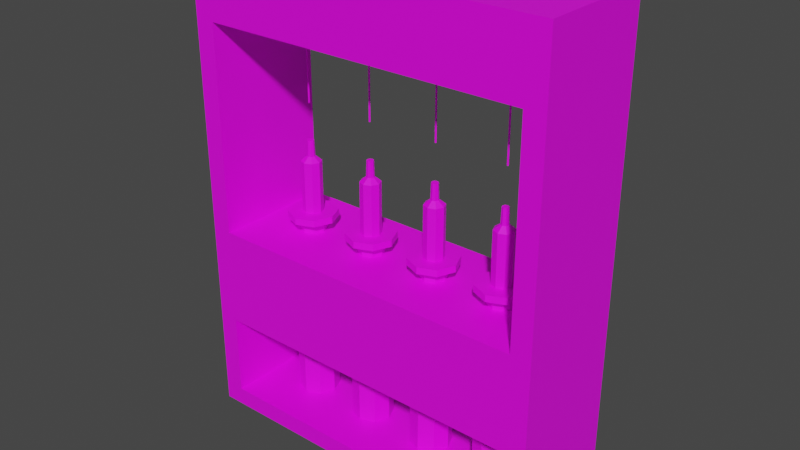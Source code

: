 # Source: basic-bottler.blend  (saved by Blender 2.82.7; exported with 4.5.12 LTS)
import bpy
from mathutils import Matrix  # noqa: F401  (used for matrix-valued properties, if any)

bpy.ops.wm.read_factory_settings(use_empty=True)
scene = bpy.context.scene
scene.name = 'Scene'

# ---- collections
col_collection = bpy.data.collections.new('Collection'); scene.collection.children.link(col_collection)

# ---- images (referenced by path relative to the original .blend; pixels are not part of the script)
import os
ASSET_DIR = os.environ.get("B2B_ASSET_DIR", "")  # directory of the original .blend (textures are referenced by path, not embedded)
HERE = os.path.dirname(os.path.abspath(__file__))  # packed textures are extracted next to this script under _unpacked/

def load_image(name, relpath, width, height, colorspace="sRGB"):
    """Load a texture the original file referenced (path relative to the .blend, or extracted next to this script)."""
    p = next((c for c in (os.path.join(HERE, relpath), os.path.join(ASSET_DIR, relpath)) if relpath and os.path.exists(c)), "")
    if p:
        img = bpy.data.images.load(p, check_existing=True)
        img.name = name
    else:  # same state as the original file: an image datablock whose file is absent (Cycles renders it pink)
        img = bpy.data.images.new(name, width, height)
        img.source = "FILE"
        img.filepath = "//" + (relpath or name)
    img.colorspace_settings.name = colorspace
    return img
img_color_texture_png = load_image('color-texture.png', 'color-texture.png', 1024, 1024, 'sRGB')

# ---- materials (node trees are filled in below, after node groups)
mat_material_001 = bpy.data.materials.new('Material.001')
mat_material_001.use_transparent_shadow = False

# ---- material node trees
mat_material_001.use_nodes = True; mat_material_001.node_tree.nodes.clear()
_N = mat_material_001.node_tree.nodes; _L = mat_material_001.node_tree.links
n0 = _N.new('ShaderNodeOutputMaterial'); n0.name = 'Material Output'; n0.location = (300, 300)
n1 = _N.new('ShaderNodeBsdfPrincipled'); n1.name = 'Principled BSDF'; n1.location = (10, 300)
n1.distribution = 'GGX'
n1.subsurface_method = 'BURLEY'
n1.inputs[3].default_value = 1.45
n1.inputs[27].default_value = (0.0, 0.0, 0.0, 1.0)
n1.inputs[28].default_value = 1.0
n2 = _N.new('ShaderNodeTexImage'); n2.name = 'Image Texture'; n2.location = (-280, 260)
n2.image = img_color_texture_png
_L.new(n1.outputs[0], n0.inputs[0])
_L.new(n2.outputs[0], n1.inputs[0])
n0.is_active_output = True

# ---- world
world_world = bpy.data.worlds.new('World'); scene.world = world_world
world_world.use_nodes = True; world_world.node_tree.nodes.clear()
_N = world_world.node_tree.nodes; _L = world_world.node_tree.links
n0 = _N.new('ShaderNodeOutputWorld'); n0.name = 'World Output'; n0.location = (300, 300)
n1 = _N.new('ShaderNodeBackground'); n1.name = 'Background'; n1.location = (10, 300)
n1.inputs[0].default_value = (0.05088, 0.05088, 0.05088, 1.0)
_L.new(n1.outputs[0], n0.inputs[0])
n0.is_active_output = True
world_world.color = (0.05088, 0.05088, 0.05088)
world_world.use_sun_shadow = False
world_world.sun_shadow_jitter_overblur = 0.0

# ---- meshes
me_cube_001 = bpy.data.meshes.new('Cube.001')
me_cube_001.from_pydata([(3.731, -1.222, 2.067), (3.731, -1.222, 4.067), (3.731, 1.222, 2.067), (3.731, 1.222, 4.067), (3.321, 1.222, 4.067), (3.321, -1.222, 2.067), (3.321, 1.222, 2.067), (3.321, -1.222, 4.067), (3.731, -1.222, 9.697), (3.731, 1.222, 9.697), (3.731, -1.222, 8.292), (3.731, 1.222, 8.292), (3.731, -1.222, 0.3776), (3.731, 1.222, 0.3776), (3.321, -1.222, 0.3776), (3.321, 1.222, 0.3776), (3.731, -1.222, -2.98e-08), (3.731, 1.222, -2.98e-08), (3.321, -1.222, -2.98e-08), (3.321, 1.222, -2.98e-08), (-3.731, -1.222, 2.067), (-3.731, -1.222, 4.067), (-3.731, 1.222, 2.067), (-3.731, 1.222, 4.067), (-3.321, 1.222, 4.067), (-3.321, -1.222, 2.067), (-3.321, 1.222, 2.067), (-3.321, -1.222, 4.067), (-3.731, -1.222, 9.697), (-3.731, 1.222, 9.697), (-3.321, 1.222, 9.697), (-3.321, -1.222, 9.697), (-3.321, -1.222, 8.292), (-3.321, 1.222, 8.292), (-3.731, -1.222, 8.292), (-3.731, 1.222, 8.292), (3.32, 1.222, 9.697), (3.32, -1.222, 9.697), (3.32, -1.222, 8.292), (3.32, 1.222, 8.292), (-3.731, -1.222, 0.3776), (-3.731, 1.222, 0.3776), (-3.321, -1.222, 0.3776), (-3.321, 1.222, 0.3776), (-3.731, -1.222, -2.98e-08), (-3.731, 1.222, -2.98e-08), (-3.321, -1.222, -2.98e-08), (-3.321, 1.222, -2.98e-08), (-2.2, 0.4987, 4.328), (-2.2, 0.4987, 4.466), (-1.847, 0.3526, 4.328), (-1.847, 0.3526, 4.466), (-1.701, -2.18e-08, 4.328), (-1.701, -2.18e-08, 4.466), (-1.847, -0.3526, 4.328), (-1.847, -0.3526, 4.466), (-2.2, -0.4987, 4.328), (-2.2, -0.4987, 4.466), (-2.553, -0.3526, 4.328), (-2.553, -0.3526, 4.466), (-2.699, 5.947e-09, 4.328), (-2.699, 5.947e-09, 4.466), (-2.553, 0.3526, 4.328), (-2.553, 0.3526, 4.466), (-2.2, 0.2692, 4.328), (-2.01, 0.1903, 4.328), (-1.931, -1.005e-08, 4.328), (-2.01, -0.1903, 4.328), (-2.2, -0.2692, 4.328), (-2.39, -0.1903, 4.328), (-2.469, 4.924e-09, 4.328), (-2.39, 0.1903, 4.328), (-2.2, 0.2692, 2.235), (-2.01, 0.1903, 2.235), (-1.931, -1.005e-08, 2.235), (-2.01, -0.1903, 2.235), (-2.2, -0.2692, 2.235), (-2.39, -0.1903, 2.235), (-2.469, 4.924e-09, 2.235), (-2.39, 0.1903, 2.235), (-2.2, 0.4192, 2.235), (-1.904, 0.2965, 2.235), (-1.781, -1.566e-08, 2.235), (-1.904, -0.2965, 2.235), (-2.2, -0.4192, 2.235), (-2.496, -0.2965, 2.235), (-2.619, 7.67e-09, 2.235), (-2.496, 0.2965, 2.235), (-2.2, 0.4192, 0.3804), (-1.904, 0.2965, 0.3804), (-1.781, -1.566e-08, 0.3804), (-1.904, -0.2965, 0.3804), (-2.2, -0.4192, 0.3804), (-2.496, -0.2965, 0.3804), (-2.619, 7.67e-09, 0.3804), (-2.496, 0.2965, 0.3804), (-2.055, 0.1448, 4.466), (-2.2, 0.2048, 4.466), (-1.995, -7.377e-09, 4.466), (-2.055, -0.1448, 4.466), (-2.2, -0.2048, 4.466), (-2.345, -0.1448, 4.466), (-2.405, 4.017e-09, 4.466), (-2.345, 0.1448, 4.466), (-2.151, 0.04933, 5.942), (-2.2, 0.06976, 5.942), (-2.13, 1.548e-10, 5.942), (-2.151, -0.04933, 5.942), (-2.2, -0.06976, 5.942), (-2.249, -0.04933, 5.942), (-2.27, 4.036e-09, 5.942), (-2.249, 0.04933, 5.942), (-1.995, -7.377e-09, 5.517), (-2.055, -0.1448, 5.517), (-2.2, 0.2048, 5.517), (-2.055, 0.1448, 5.517), (-2.345, 0.1448, 5.517), (-2.345, -0.1448, 5.517), (-2.405, 4.017e-09, 5.517), (-2.2, -0.2048, 5.517), (-2.119, -2.073e-09, 5.615), (-2.2, 0.08093, 5.615), (-2.257, 0.05723, 5.615), (-2.257, -0.05723, 5.615), (-2.143, -0.05723, 5.615), (-2.143, 0.05723, 5.615), (-2.281, 2.43e-09, 5.615), (-2.2, -0.08093, 5.615), (-2.188, 0.012, 8.003), (-2.2, 0.01696, 8.003), (-2.183, 1.624e-09, 8.003), (-2.188, -0.012, 8.003), (-2.2, -0.01696, 8.003), (-2.212, -0.012, 8.003), (-2.217, 2.567e-09, 8.003), (-2.212, 0.012, 8.003), (-2.188, 0.012, 6.689), (-2.2, 0.01696, 6.689), (-2.183, 1.624e-09, 6.689), (-2.188, -0.012, 6.689), (-2.2, -0.01696, 6.689), (-2.212, -0.012, 6.689), (-2.217, 2.567e-09, 6.689), (-2.212, 0.012, 6.689), (-2.1, 0.09988, 8.105), (-2.2, 0.1413, 8.105), (-2.059, -2.073e-09, 8.105), (-2.1, -0.09988, 8.105), (-2.2, -0.1413, 8.105), (-2.3, -0.09988, 8.105), (-2.341, 5.786e-09, 8.105), (-2.3, 0.09988, 8.105), (-2.1, 0.09988, 8.299), (-2.2, 0.1413, 8.299), (-2.059, -2.073e-09, 8.299), (-2.1, -0.09988, 8.299), (-2.2, -0.1413, 8.299), (-2.3, -0.09988, 8.299), (-2.341, 5.786e-09, 8.299), (-2.3, 0.09988, 8.299), (-0.704, 0.4987, 4.328), (-0.704, 0.4987, 4.466), (-0.3514, 0.3526, 4.328), (-0.3514, 0.3526, 4.466), (-0.2053, -2.18e-08, 4.328), (-0.2053, -2.18e-08, 4.466), (-0.3514, -0.3526, 4.328), (-0.3514, -0.3526, 4.466), (-0.704, -0.4987, 4.328), (-0.704, -0.4987, 4.466), (-1.057, -0.3526, 4.328), (-1.057, -0.3526, 4.466), (-1.203, 5.947e-09, 4.328), (-1.203, 5.947e-09, 4.466), (-1.057, 0.3526, 4.328), (-1.057, 0.3526, 4.466), (-0.704, 0.2692, 4.328), (-0.5137, 0.1903, 4.328), (-0.4348, -1.005e-08, 4.328), (-0.5137, -0.1903, 4.328), (-0.704, -0.2692, 4.328), (-0.8943, -0.1903, 4.328), (-0.9732, 4.924e-09, 4.328), (-0.8943, 0.1903, 4.328), (-0.704, 0.2692, 2.235), (-0.5137, 0.1903, 2.235), (-0.4348, -1.005e-08, 2.235), (-0.5137, -0.1903, 2.235), (-0.704, -0.2692, 2.235), (-0.8943, -0.1903, 2.235), (-0.9732, 4.924e-09, 2.235), (-0.8943, 0.1903, 2.235), (-0.704, 0.4192, 2.235), (-0.4076, 0.2965, 2.235), (-0.2848, -1.566e-08, 2.235), (-0.4076, -0.2965, 2.235), (-0.704, -0.4192, 2.235), (-1.0, -0.2965, 2.235), (-1.123, 7.67e-09, 2.235), (-1.0, 0.2965, 2.235), (-0.704, 0.4192, 0.3804), (-0.4076, 0.2965, 0.3804), (-0.2848, -1.566e-08, 0.3804), (-0.4076, -0.2965, 0.3804), (-0.704, -0.4192, 0.3804), (-1.0, -0.2965, 0.3804), (-1.123, 7.67e-09, 0.3804), (-1.0, 0.2965, 0.3804), (-0.5592, 0.1448, 4.466), (-0.704, 0.2048, 4.466), (-0.4992, -7.377e-09, 4.466), (-0.5592, -0.1448, 4.466), (-0.704, -0.2048, 4.466), (-0.8488, -0.1448, 4.466), (-0.9088, 4.017e-09, 4.466), (-0.8488, 0.1448, 4.466), (-0.6547, 0.04933, 5.942), (-0.704, 0.06976, 5.942), (-0.6342, 1.548e-10, 5.942), (-0.6547, -0.04933, 5.942), (-0.704, -0.06976, 5.942), (-0.7533, -0.04933, 5.942), (-0.7738, 4.036e-09, 5.942), (-0.7533, 0.04933, 5.942), (-0.4992, -7.377e-09, 5.517), (-0.5592, -0.1448, 5.517), (-0.704, 0.2048, 5.517), (-0.5592, 0.1448, 5.517), (-0.8488, 0.1448, 5.517), (-0.8488, -0.1448, 5.517), (-0.9088, 4.017e-09, 5.517), (-0.704, -0.2048, 5.517), (-0.6231, -2.073e-09, 5.615), (-0.704, 0.08093, 5.615), (-0.7612, 0.05723, 5.615), (-0.7612, -0.05723, 5.615), (-0.6468, -0.05723, 5.615), (-0.6468, 0.05723, 5.615), (-0.7849, 2.43e-09, 5.615), (-0.704, -0.08093, 5.615), (-0.692, 0.012, 8.003), (-0.704, 0.01696, 8.003), (-0.687, 1.624e-09, 8.003), (-0.692, -0.012, 8.003), (-0.704, -0.01696, 8.003), (-0.716, -0.012, 8.003), (-0.721, 2.567e-09, 8.003), (-0.716, 0.012, 8.003), (-0.692, 0.012, 6.689), (-0.704, 0.01696, 6.689), (-0.687, 1.624e-09, 6.689), (-0.692, -0.012, 6.689), (-0.704, -0.01696, 6.689), (-0.716, -0.012, 6.689), (-0.721, 2.567e-09, 6.689), (-0.716, 0.012, 6.689), (-0.6041, 0.09988, 8.105), (-0.704, 0.1413, 8.105), (-0.5628, -2.073e-09, 8.105), (-0.6041, -0.09988, 8.105), (-0.704, -0.1413, 8.105), (-0.8039, -0.09988, 8.105), (-0.8453, 5.786e-09, 8.105), (-0.8039, 0.09988, 8.105), (-0.6041, 0.09988, 8.299), (-0.704, 0.1413, 8.299), (-0.5628, -2.073e-09, 8.299), (-0.6041, -0.09988, 8.299), (-0.704, -0.1413, 8.299), (-0.8039, -0.09988, 8.299), (-0.8453, 5.786e-09, 8.299), (-0.8039, 0.09988, 8.299), (0.792, 0.4987, 4.328), (0.792, 0.4987, 4.466), (1.145, 0.3526, 4.328), (1.145, 0.3526, 4.466), (1.291, -2.18e-08, 4.328), (1.291, -2.18e-08, 4.466), (1.145, -0.3526, 4.328), (1.145, -0.3526, 4.466), (0.792, -0.4987, 4.328), (0.792, -0.4987, 4.466), (0.4394, -0.3526, 4.328), (0.4394, -0.3526, 4.466), (0.2933, 5.947e-09, 4.328), (0.2933, 5.947e-09, 4.466), (0.4394, 0.3526, 4.328), (0.4394, 0.3526, 4.466), (0.792, 0.2692, 4.328), (0.9823, 0.1903, 4.328), (1.061, -1.005e-08, 4.328), (0.9823, -0.1903, 4.328), (0.792, -0.2692, 4.328), (0.6017, -0.1903, 4.328), (0.5228, 4.924e-09, 4.328), (0.6017, 0.1903, 4.328), (0.792, 0.2692, 2.235), (0.9823, 0.1903, 2.235), (1.061, -1.005e-08, 2.235), (0.9823, -0.1903, 2.235), (0.792, -0.2692, 2.235), (0.6017, -0.1903, 2.235), (0.5228, 4.924e-09, 2.235), (0.6017, 0.1903, 2.235), (0.792, 0.4192, 2.235), (1.088, 0.2965, 2.235), (1.211, -1.566e-08, 2.235), (1.088, -0.2965, 2.235), (0.792, -0.4192, 2.235), (0.4955, -0.2965, 2.235), (0.3727, 7.67e-09, 2.235), (0.4955, 0.2965, 2.235), (0.792, 0.4192, 0.3804), (1.088, 0.2965, 0.3804), (1.211, -1.566e-08, 0.3804), (1.088, -0.2965, 0.3804), (0.792, -0.4192, 0.3804), (0.4955, -0.2965, 0.3804), (0.3727, 7.67e-09, 0.3804), (0.4955, 0.2965, 0.3804), (0.9368, 0.1448, 4.466), (0.792, 0.2048, 4.466), (0.9968, -7.377e-09, 4.466), (0.9368, -0.1448, 4.466), (0.792, -0.2048, 4.466), (0.6472, -0.1448, 4.466), (0.5872, 4.017e-09, 4.466), (0.6472, 0.1448, 4.466), (0.8413, 0.04933, 5.942), (0.792, 0.06976, 5.942), (0.8618, 1.548e-10, 5.942), (0.8413, -0.04933, 5.942), (0.792, -0.06976, 5.942), (0.7427, -0.04933, 5.942), (0.7222, 4.036e-09, 5.942), (0.7427, 0.04933, 5.942), (0.9968, -7.377e-09, 5.517), (0.9368, -0.1448, 5.517), (0.792, 0.2048, 5.517), (0.9368, 0.1448, 5.517), (0.6472, 0.1448, 5.517), (0.6472, -0.1448, 5.517), (0.5872, 4.017e-09, 5.517), (0.792, -0.2048, 5.517), (0.8729, -2.073e-09, 5.615), (0.792, 0.08093, 5.615), (0.7348, 0.05723, 5.615), (0.7348, -0.05723, 5.615), (0.8492, -0.05723, 5.615), (0.8492, 0.05723, 5.615), (0.7111, 2.43e-09, 5.615), (0.792, -0.08093, 5.615), (0.804, 0.012, 8.003), (0.792, 0.01696, 8.003), (0.809, 1.624e-09, 8.003), (0.804, -0.012, 8.003), (0.792, -0.01696, 8.003), (0.78, -0.012, 8.003), (0.775, 2.567e-09, 8.003), (0.78, 0.012, 8.003), (0.804, 0.012, 6.689), (0.792, 0.01696, 6.689), (0.809, 1.624e-09, 6.689), (0.804, -0.012, 6.689), (0.792, -0.01696, 6.689), (0.78, -0.012, 6.689), (0.775, 2.567e-09, 6.689), (0.78, 0.012, 6.689), (0.8919, 0.09988, 8.105), (0.792, 0.1413, 8.105), (0.9332, -2.073e-09, 8.105), (0.8919, -0.09988, 8.105), (0.792, -0.1413, 8.105), (0.6921, -0.09988, 8.105), (0.6507, 5.786e-09, 8.105), (0.6921, 0.09988, 8.105), (0.8919, 0.09988, 8.299), (0.792, 0.1413, 8.299), (0.9332, -2.073e-09, 8.299), (0.8919, -0.09988, 8.299), (0.792, -0.1413, 8.299), (0.6921, -0.09988, 8.299), (0.6507, 5.786e-09, 8.299), (0.6921, 0.09988, 8.299), (2.288, 0.4987, 4.328), (2.288, 0.4987, 4.466), (2.641, 0.3526, 4.328), (2.641, 0.3526, 4.466), (2.787, -2.18e-08, 4.328), (2.787, -2.18e-08, 4.466), (2.641, -0.3526, 4.328), (2.641, -0.3526, 4.466), (2.288, -0.4987, 4.328), (2.288, -0.4987, 4.466), (1.935, -0.3526, 4.328), (1.935, -0.3526, 4.466), (1.789, 5.947e-09, 4.328), (1.789, 5.947e-09, 4.466), (1.935, 0.3526, 4.328), (1.935, 0.3526, 4.466), (2.288, 0.2692, 4.328), (2.478, 0.1903, 4.328), (2.557, -1.005e-08, 4.328), (2.478, -0.1903, 4.328), (2.288, -0.2692, 4.328), (2.098, -0.1903, 4.328), (2.019, 4.924e-09, 4.328), (2.098, 0.1903, 4.328), (2.288, 0.2692, 2.235), (2.478, 0.1903, 2.235), (2.557, -1.005e-08, 2.235), (2.478, -0.1903, 2.235), (2.288, -0.2692, 2.235), (2.098, -0.1903, 2.235), (2.019, 4.924e-09, 2.235), (2.098, 0.1903, 2.235), (2.288, 0.4192, 2.235), (2.584, 0.2965, 2.235), (2.707, -1.566e-08, 2.235), (2.584, -0.2965, 2.235), (2.288, -0.4192, 2.235), (1.992, -0.2965, 2.235), (1.869, 7.67e-09, 2.235), (1.992, 0.2965, 2.235), (2.288, 0.4192, 0.3804), (2.584, 0.2965, 0.3804), (2.707, -1.566e-08, 0.3804), (2.584, -0.2965, 0.3804), (2.288, -0.4192, 0.3804), (1.992, -0.2965, 0.3804), (1.869, 7.67e-09, 0.3804), (1.992, 0.2965, 0.3804), (2.433, 0.1448, 4.466), (2.288, 0.2048, 4.466), (2.493, -7.377e-09, 4.466), (2.433, -0.1448, 4.466), (2.288, -0.2048, 4.466), (2.143, -0.1448, 4.466), (2.083, 4.017e-09, 4.466), (2.143, 0.1448, 4.466), (2.337, 0.04933, 5.942), (2.288, 0.06976, 5.942), (2.358, 1.548e-10, 5.942), (2.337, -0.04933, 5.942), (2.288, -0.06976, 5.942), (2.239, -0.04933, 5.942), (2.218, 4.036e-09, 5.942), (2.239, 0.04933, 5.942), (2.493, -7.377e-09, 5.517), (2.433, -0.1448, 5.517), (2.288, 0.2048, 5.517), (2.433, 0.1448, 5.517), (2.143, 0.1448, 5.517), (2.143, -0.1448, 5.517), (2.083, 4.017e-09, 5.517), (2.288, -0.2048, 5.517), (2.369, -2.073e-09, 5.615), (2.288, 0.08093, 5.615), (2.231, 0.05723, 5.615), (2.231, -0.05723, 5.615), (2.345, -0.05723, 5.615), (2.345, 0.05723, 5.615), (2.207, 2.43e-09, 5.615), (2.288, -0.08093, 5.615), (2.3, 0.012, 8.003), (2.288, 0.01696, 8.003), (2.305, 1.624e-09, 8.003), (2.3, -0.012, 8.003), (2.288, -0.01696, 8.003), (2.276, -0.012, 8.003), (2.271, 2.567e-09, 8.003), (2.276, 0.012, 8.003), (2.3, 0.012, 6.689), (2.288, 0.01696, 6.689), (2.305, 1.624e-09, 6.689), (2.3, -0.012, 6.689), (2.288, -0.01696, 6.689), (2.276, -0.012, 6.689), (2.271, 2.567e-09, 6.689), (2.276, 0.012, 6.689), (2.388, 0.09988, 8.105), (2.288, 0.1413, 8.105), (2.429, -2.073e-09, 8.105), (2.388, -0.09988, 8.105), (2.288, -0.1413, 8.105), (2.188, -0.09988, 8.105), (2.147, 5.786e-09, 8.105), (2.188, 0.09988, 8.105), (2.388, 0.09988, 8.299), (2.288, 0.1413, 8.299), (2.429, -2.073e-09, 8.299), (2.388, -0.09988, 8.299), (2.288, -0.1413, 8.299), (2.188, -0.09988, 8.299), (2.147, 5.786e-09, 8.299), (2.188, 0.09988, 8.299)], [], [(6, 4, 3, 2), (2, 3, 1, 0), (2, 0, 12, 13), (0, 1, 7, 5), (9, 36, 37, 8), (38, 10, 8, 37), (11, 39, 36, 9), (10, 11, 9, 8), (1, 3, 11, 10), (3, 4, 39, 11), (7, 1, 10, 38), (4, 7, 38, 39), (15, 13, 17, 19), (5, 6, 15, 14), (0, 5, 14, 12), (6, 2, 13, 15), (19, 17, 16, 18), (13, 12, 16, 17), (12, 14, 18, 16), (26, 22, 23, 24), (22, 20, 21, 23), (22, 41, 40, 20), (24, 27, 7, 4), (25, 5, 7, 27), (20, 25, 27, 21), (32, 38, 37, 31), (6, 5, 25, 26), (6, 26, 24, 4), (29, 28, 31, 30), (32, 31, 28, 34), (35, 29, 30, 33), (34, 28, 29, 35), (21, 34, 35, 23), (23, 35, 33, 24), (27, 32, 34, 21), (24, 33, 32, 27), (39, 36, 37, 38), (33, 39, 38, 32), (30, 36, 39, 33), (31, 37, 36, 30), (43, 47, 45, 41), (25, 42, 43, 26), (20, 40, 42, 25), (26, 43, 41, 22), (47, 46, 44, 45), (41, 45, 44, 40), (43, 15, 19, 47), (40, 44, 46, 42), (14, 18, 19, 15), (47, 19, 18, 46), (42, 14, 15, 43), (46, 18, 14, 42), (48, 49, 51, 50), (50, 51, 53, 52), (52, 53, 55, 54), (54, 55, 57, 56), (56, 57, 59, 58), (58, 59, 61, 60), (57, 55, 99, 100), (60, 61, 63, 62), (62, 63, 49, 48), (54, 56, 68, 67), (70, 71, 79, 78), (60, 62, 71, 70), (50, 52, 66, 65), (56, 58, 69, 68), (62, 48, 64, 71), (48, 50, 65, 64), (52, 54, 67, 66), (58, 60, 70, 69), (75, 76, 84, 83), (68, 69, 77, 76), (66, 67, 75, 74), (64, 65, 73, 72), (71, 64, 72, 79), (69, 70, 78, 77), (67, 68, 76, 75), (65, 66, 74, 73), (87, 80, 88, 95), (73, 74, 82, 81), (78, 79, 87, 86), (76, 77, 85, 84), (74, 75, 83, 82), (72, 73, 81, 80), (79, 72, 80, 87), (77, 78, 86, 85), (88, 89, 90, 91, 92, 93, 94, 95), (85, 86, 94, 93), (83, 84, 92, 91), (81, 82, 90, 89), (86, 87, 95, 94), (84, 85, 93, 92), (82, 83, 91, 90), (80, 81, 89, 88), (124, 120, 106, 107), (63, 61, 102, 103), (53, 51, 96, 98), (59, 57, 100, 101), (49, 63, 103, 97), (51, 49, 97, 96), (55, 53, 98, 99), (61, 59, 101, 102), (104, 105, 111, 110, 109, 108, 107, 106), (125, 121, 105, 104), (121, 122, 111, 105), (126, 123, 109, 110), (127, 124, 107, 108), (120, 125, 104, 106), (122, 126, 110, 111), (123, 127, 108, 109), (101, 100, 119, 117), (103, 102, 118, 116), (98, 96, 115, 112), (100, 99, 113, 119), (102, 101, 117, 118), (97, 103, 116, 114), (96, 97, 114, 115), (99, 98, 112, 113), (117, 119, 127, 123), (116, 118, 126, 122), (112, 115, 125, 120), (119, 113, 124, 127), (118, 117, 123, 126), (114, 116, 122, 121), (115, 114, 121, 125), (113, 112, 120, 124), (131, 132, 148, 147), (136, 137, 143, 142, 141, 140, 139, 138), (132, 131, 139, 140), (130, 128, 136, 138), (135, 134, 142, 143), (133, 132, 140, 141), (131, 130, 138, 139), (128, 129, 137, 136), (129, 135, 143, 137), (134, 133, 141, 142), (144, 146, 154, 152), (128, 130, 146, 144), (134, 135, 151, 150), (132, 133, 149, 148), (130, 131, 147, 146), (129, 128, 144, 145), (135, 129, 145, 151), (133, 134, 150, 149), (152, 154, 155, 156, 157, 158, 159, 153), (150, 151, 159, 158), (148, 149, 157, 156), (146, 147, 155, 154), (145, 144, 152, 153), (151, 145, 153, 159), (149, 150, 158, 157), (147, 148, 156, 155), (160, 161, 163, 162), (162, 163, 165, 164), (164, 165, 167, 166), (166, 167, 169, 168), (168, 169, 171, 170), (170, 171, 173, 172), (169, 167, 211, 212), (172, 173, 175, 174), (174, 175, 161, 160), (166, 168, 180, 179), (182, 183, 191, 190), (172, 174, 183, 182), (162, 164, 178, 177), (168, 170, 181, 180), (174, 160, 176, 183), (160, 162, 177, 176), (164, 166, 179, 178), (170, 172, 182, 181), (187, 188, 196, 195), (180, 181, 189, 188), (178, 179, 187, 186), (176, 177, 185, 184), (183, 176, 184, 191), (181, 182, 190, 189), (179, 180, 188, 187), (177, 178, 186, 185), (199, 192, 200, 207), (185, 186, 194, 193), (190, 191, 199, 198), (188, 189, 197, 196), (186, 187, 195, 194), (184, 185, 193, 192), (191, 184, 192, 199), (189, 190, 198, 197), (200, 201, 202, 203, 204, 205, 206, 207), (197, 198, 206, 205), (195, 196, 204, 203), (193, 194, 202, 201), (198, 199, 207, 206), (196, 197, 205, 204), (194, 195, 203, 202), (192, 193, 201, 200), (236, 232, 218, 219), (175, 173, 214, 215), (165, 163, 208, 210), (171, 169, 212, 213), (161, 175, 215, 209), (163, 161, 209, 208), (167, 165, 210, 211), (173, 171, 213, 214), (216, 217, 223, 222, 221, 220, 219, 218), (237, 233, 217, 216), (233, 234, 223, 217), (238, 235, 221, 222), (239, 236, 219, 220), (232, 237, 216, 218), (234, 238, 222, 223), (235, 239, 220, 221), (213, 212, 231, 229), (215, 214, 230, 228), (210, 208, 227, 224), (212, 211, 225, 231), (214, 213, 229, 230), (209, 215, 228, 226), (208, 209, 226, 227), (211, 210, 224, 225), (229, 231, 239, 235), (228, 230, 238, 234), (224, 227, 237, 232), (231, 225, 236, 239), (230, 229, 235, 238), (226, 228, 234, 233), (227, 226, 233, 237), (225, 224, 232, 236), (243, 244, 260, 259), (248, 249, 255, 254, 253, 252, 251, 250), (244, 243, 251, 252), (242, 240, 248, 250), (247, 246, 254, 255), (245, 244, 252, 253), (243, 242, 250, 251), (240, 241, 249, 248), (241, 247, 255, 249), (246, 245, 253, 254), (256, 258, 266, 264), (240, 242, 258, 256), (246, 247, 263, 262), (244, 245, 261, 260), (242, 243, 259, 258), (241, 240, 256, 257), (247, 241, 257, 263), (245, 246, 262, 261), (264, 266, 267, 268, 269, 270, 271, 265), (262, 263, 271, 270), (260, 261, 269, 268), (258, 259, 267, 266), (257, 256, 264, 265), (263, 257, 265, 271), (261, 262, 270, 269), (259, 260, 268, 267), (272, 273, 275, 274), (274, 275, 277, 276), (276, 277, 279, 278), (278, 279, 281, 280), (280, 281, 283, 282), (282, 283, 285, 284), (281, 279, 323, 324), (284, 285, 287, 286), (286, 287, 273, 272), (278, 280, 292, 291), (294, 295, 303, 302), (284, 286, 295, 294), (274, 276, 290, 289), (280, 282, 293, 292), (286, 272, 288, 295), (272, 274, 289, 288), (276, 278, 291, 290), (282, 284, 294, 293), (299, 300, 308, 307), (292, 293, 301, 300), (290, 291, 299, 298), (288, 289, 297, 296), (295, 288, 296, 303), (293, 294, 302, 301), (291, 292, 300, 299), (289, 290, 298, 297), (311, 304, 312, 319), (297, 298, 306, 305), (302, 303, 311, 310), (300, 301, 309, 308), (298, 299, 307, 306), (296, 297, 305, 304), (303, 296, 304, 311), (301, 302, 310, 309), (312, 313, 314, 315, 316, 317, 318, 319), (309, 310, 318, 317), (307, 308, 316, 315), (305, 306, 314, 313), (310, 311, 319, 318), (308, 309, 317, 316), (306, 307, 315, 314), (304, 305, 313, 312), (348, 344, 330, 331), (287, 285, 326, 327), (277, 275, 320, 322), (283, 281, 324, 325), (273, 287, 327, 321), (275, 273, 321, 320), (279, 277, 322, 323), (285, 283, 325, 326), (328, 329, 335, 334, 333, 332, 331, 330), (349, 345, 329, 328), (345, 346, 335, 329), (350, 347, 333, 334), (351, 348, 331, 332), (344, 349, 328, 330), (346, 350, 334, 335), (347, 351, 332, 333), (325, 324, 343, 341), (327, 326, 342, 340), (322, 320, 339, 336), (324, 323, 337, 343), (326, 325, 341, 342), (321, 327, 340, 338), (320, 321, 338, 339), (323, 322, 336, 337), (341, 343, 351, 347), (340, 342, 350, 346), (336, 339, 349, 344), (343, 337, 348, 351), (342, 341, 347, 350), (338, 340, 346, 345), (339, 338, 345, 349), (337, 336, 344, 348), (355, 356, 372, 371), (360, 361, 367, 366, 365, 364, 363, 362), (356, 355, 363, 364), (354, 352, 360, 362), (359, 358, 366, 367), (357, 356, 364, 365), (355, 354, 362, 363), (352, 353, 361, 360), (353, 359, 367, 361), (358, 357, 365, 366), (368, 370, 378, 376), (352, 354, 370, 368), (358, 359, 375, 374), (356, 357, 373, 372), (354, 355, 371, 370), (353, 352, 368, 369), (359, 353, 369, 375), (357, 358, 374, 373), (376, 378, 379, 380, 381, 382, 383, 377), (374, 375, 383, 382), (372, 373, 381, 380), (370, 371, 379, 378), (369, 368, 376, 377), (375, 369, 377, 383), (373, 374, 382, 381), (371, 372, 380, 379), (384, 385, 387, 386), (386, 387, 389, 388), (388, 389, 391, 390), (390, 391, 393, 392), (392, 393, 395, 394), (394, 395, 397, 396), (393, 391, 435, 436), (396, 397, 399, 398), (398, 399, 385, 384), (390, 392, 404, 403), (406, 407, 415, 414), (396, 398, 407, 406), (386, 388, 402, 401), (392, 394, 405, 404), (398, 384, 400, 407), (384, 386, 401, 400), (388, 390, 403, 402), (394, 396, 406, 405), (411, 412, 420, 419), (404, 405, 413, 412), (402, 403, 411, 410), (400, 401, 409, 408), (407, 400, 408, 415), (405, 406, 414, 413), (403, 404, 412, 411), (401, 402, 410, 409), (423, 416, 424, 431), (409, 410, 418, 417), (414, 415, 423, 422), (412, 413, 421, 420), (410, 411, 419, 418), (408, 409, 417, 416), (415, 408, 416, 423), (413, 414, 422, 421), (424, 425, 426, 427, 428, 429, 430, 431), (421, 422, 430, 429), (419, 420, 428, 427), (417, 418, 426, 425), (422, 423, 431, 430), (420, 421, 429, 428), (418, 419, 427, 426), (416, 417, 425, 424), (460, 456, 442, 443), (399, 397, 438, 439), (389, 387, 432, 434), (395, 393, 436, 437), (385, 399, 439, 433), (387, 385, 433, 432), (391, 389, 434, 435), (397, 395, 437, 438), (440, 441, 447, 446, 445, 444, 443, 442), (461, 457, 441, 440), (457, 458, 447, 441), (462, 459, 445, 446), (463, 460, 443, 444), (456, 461, 440, 442), (458, 462, 446, 447), (459, 463, 444, 445), (437, 436, 455, 453), (439, 438, 454, 452), (434, 432, 451, 448), (436, 435, 449, 455), (438, 437, 453, 454), (433, 439, 452, 450), (432, 433, 450, 451), (435, 434, 448, 449), (453, 455, 463, 459), (452, 454, 462, 458), (448, 451, 461, 456), (455, 449, 460, 463), (454, 453, 459, 462), (450, 452, 458, 457), (451, 450, 457, 461), (449, 448, 456, 460), (467, 468, 484, 483), (472, 473, 479, 478, 477, 476, 475, 474), (468, 467, 475, 476), (466, 464, 472, 474), (471, 470, 478, 479), (469, 468, 476, 477), (467, 466, 474, 475), (464, 465, 473, 472), (465, 471, 479, 473), (470, 469, 477, 478), (480, 482, 490, 488), (464, 466, 482, 480), (470, 471, 487, 486), (468, 469, 485, 484), (466, 467, 483, 482), (465, 464, 480, 481), (471, 465, 481, 487), (469, 470, 486, 485), (488, 490, 491, 492, 493, 494, 495, 489), (486, 487, 495, 494), (484, 485, 493, 492), (482, 483, 491, 490), (481, 480, 488, 489), (487, 481, 489, 495), (485, 486, 494, 493), (483, 484, 492, 491)])
_uv = me_cube_001.uv_layers.new(name='UVMap')
_uv.uv.foreach_set('vector', [0.05622, 0.9226, 0.06841, 0.9226, 0.06841, 0.9256, 0.05622, 0.9256, 0.05622, 0.9256, 0.06841, 0.9256, 0.06841, 0.9378, 0.05622, 0.9378, 0.05622, 0.9256, 0.05622, 0.9378, 0.05622, 0.9378, 0.05622, 0.9256, 0.05622, 0.9378, 0.06841, 0.9378, 0.06841, 0.9408, 0.05622, 0.9408, 0.06841, 0.9256, 0.07146, 0.9256, 0.07146, 0.9378, 0.06841, 0.9378, 0.06841, 0.9408, 0.06841, 0.9378, 0.06841, 0.9378, 0.06841, 0.9408, 0.06841, 0.9256, 0.06841, 0.9226, 0.06841, 0.9226, 0.06841, 0.9256, 0.06841, 0.9378, 0.06841, 0.9256, 0.06841, 0.9256, 0.06841, 0.9378, 0.06841, 0.9378, 0.06841, 0.9256, 0.06841, 0.9256, 0.06841, 0.9378, 0.06841, 0.9256, 0.06841, 0.9226, 0.06841, 0.9226, 0.06841, 0.9256, 0.06841, 0.9408, 0.06841, 0.9378, 0.06841, 0.9378, 0.06841, 0.9408, 0.07146, 0.9256, 0.07146, 0.9378, 0.07146, 0.9378, 0.07146, 0.9256, 0.05622, 0.9226, 0.05622, 0.9256, 0.05622, 0.9256, 0.05622, 0.9226, 0.05317, 0.9378, 0.05317, 0.9256, 0.05317, 0.9256, 0.05317, 0.9378, 0.05622, 0.9378, 0.05622, 0.9408, 0.05622, 0.9408, 0.05622, 0.9378, 0.05622, 0.9226, 0.05622, 0.9256, 0.05622, 0.9256, 0.05622, 0.9226, 0.05317, 0.9256, 0.05622, 0.9256, 0.05622, 0.9378, 0.05317, 0.9378, 0.05622, 0.9256, 0.05622, 0.9378, 0.05622, 0.9378, 0.05622, 0.9256, 0.05622, 0.9378, 0.05622, 0.9408, 0.05622, 0.9408, 0.05622, 0.9378, 0.05622, 0.9226, 0.05622, 0.9256, 0.06841, 0.9256, 0.06841, 0.9226, 0.05622, 0.9256, 0.05622, 0.9378, 0.06841, 0.9378, 0.06841, 0.9256, 0.05622, 0.9256, 0.05622, 0.9256, 0.05622, 0.9378, 0.05622, 0.9378, 0.07146, 0.9256, 0.07146, 0.9378, 0.07451, 0.9378, 0.07451, 0.9256, 0.05622, 0.9408, 0.05622, 0.9439, 0.06841, 0.9439, 0.06841, 0.9408, 0.05622, 0.9378, 0.05622, 0.9408, 0.06841, 0.9408, 0.06841, 0.9378, 0.06841, 0.9408, 0.06841, 0.9408, 0.06841, 0.9408, 0.06841, 0.9408, 0.05012, 0.9256, 0.05012, 0.9378, 0.05317, 0.9378, 0.05317, 0.9256, 0.05622, 0.9195, 0.05622, 0.9226, 0.06841, 0.9226, 0.06841, 0.9195, 0.06841, 0.9256, 0.06841, 0.9378, 0.07146, 0.9378, 0.07146, 0.9256, 0.06841, 0.9408, 0.06841, 0.9408, 0.06841, 0.9378, 0.06841, 0.9378, 0.06841, 0.9256, 0.06841, 0.9256, 0.06841, 0.9226, 0.06841, 0.9226, 0.06841, 0.9378, 0.06841, 0.9378, 0.06841, 0.9256, 0.06841, 0.9256, 0.06841, 0.9378, 0.06841, 0.9378, 0.06841, 0.9256, 0.06841, 0.9256, 0.06841, 0.9256, 0.06841, 0.9256, 0.06841, 0.9226, 0.06841, 0.9226, 0.06841, 0.9408, 0.06841, 0.9408, 0.06841, 0.9378, 0.06841, 0.9378, 0.07146, 0.9256, 0.07146, 0.9256, 0.07146, 0.9378, 0.07146, 0.9378, 0.07146, 0.9256, 0.07146, 0.9256, 0.07146, 0.9378, 0.07146, 0.9378, 0.07146, 0.9256, 0.07146, 0.9256, 0.07146, 0.9378, 0.07146, 0.9378, 0.06841, 0.9226, 0.06841, 0.9226, 0.06841, 0.9226, 0.06841, 0.9226, 0.07146, 0.9378, 0.07146, 0.9378, 0.07146, 0.9256, 0.07146, 0.9256, 0.05622, 0.9226, 0.05622, 0.9226, 0.05622, 0.9256, 0.05622, 0.9256, 0.05317, 0.9378, 0.05317, 0.9378, 0.05317, 0.9256, 0.05317, 0.9256, 0.05622, 0.9378, 0.05622, 0.9378, 0.05622, 0.9408, 0.05622, 0.9408, 0.05622, 0.9226, 0.05622, 0.9226, 0.05622, 0.9256, 0.05622, 0.9256, 0.05317, 0.9256, 0.05317, 0.9378, 0.05622, 0.9378, 0.05622, 0.9256, 0.05622, 0.9256, 0.05622, 0.9256, 0.05622, 0.9378, 0.05622, 0.9378, 0.05622, 0.9226, 0.05622, 0.9226, 0.05622, 0.9226, 0.05622, 0.9226, 0.05622, 0.9378, 0.05622, 0.9378, 0.05622, 0.9408, 0.05622, 0.9408, 0.05317, 0.9378, 0.05317, 0.9378, 0.05317, 0.9256, 0.05317, 0.9256, 0.05317, 0.9256, 0.05317, 0.9256, 0.05317, 0.9378, 0.05317, 0.9378, 0.05317, 0.9378, 0.05317, 0.9378, 0.05317, 0.9256, 0.05317, 0.9256, 0.05622, 0.9408, 0.05622, 0.9408, 0.05622, 0.9408, 0.05622, 0.9408, 0.2073, 0.92, 0.2073, 0.9444, 0.2012, 0.9444, 0.2012, 0.92, 0.2012, 0.92, 0.2012, 0.9444, 0.1952, 0.9444, 0.1952, 0.92, 0.1952, 0.92, 0.1952, 0.9444, 0.1891, 0.9444, 0.1891, 0.92, 0.1891, 0.92, 0.1891, 0.9444, 0.183, 0.9444, 0.183, 0.92, 0.183, 0.92, 0.183, 0.9444, 0.1769, 0.9444, 0.1769, 0.92, 0.1769, 0.92, 0.1769, 0.9444, 0.1708, 0.9444, 0.1708, 0.92, 0.183, 0.9444, 0.1891, 0.9444, 0.1891, 0.9444, 0.183, 0.9444, 0.1708, 0.92, 0.1708, 0.9444, 0.1647, 0.9444, 0.1647, 0.92, 0.1647, 0.92, 0.1647, 0.9444, 0.1586, 0.9444, 0.1586, 0.92, 0.1891, 0.92, 0.183, 0.92, 0.183, 0.92, 0.1891, 0.92, 0.1708, 0.92, 0.1647, 0.92, 0.1647, 0.92, 0.1708, 0.92, 0.1708, 0.92, 0.1647, 0.92, 0.1647, 0.92, 0.1708, 0.92, 0.2012, 0.92, 0.1952, 0.92, 0.1952, 0.92, 0.2012, 0.92, 0.183, 0.92, 0.1769, 0.92, 0.1769, 0.92, 0.183, 0.92, 0.1647, 0.92, 0.1586, 0.92, 0.1586, 0.92, 0.1647, 0.92, 0.2073, 0.92, 0.2012, 0.92, 0.2012, 0.92, 0.2073, 0.92, 0.1952, 0.92, 0.1891, 0.92, 0.1891, 0.92, 0.1952, 0.92, 0.1769, 0.92, 0.1708, 0.92, 0.1708, 0.92, 0.1769, 0.92, 0.3125, 0.9509, 0.3064, 0.9509, 0.3064, 0.9509, 0.3125, 0.9509, 0.183, 0.92, 0.1769, 0.92, 0.1769, 0.92, 0.183, 0.92, 0.1952, 0.92, 0.1891, 0.92, 0.1891, 0.92, 0.1952, 0.92, 0.2073, 0.92, 0.2012, 0.92, 0.2012, 0.92, 0.2073, 0.92, 0.1647, 0.92, 0.1586, 0.92, 0.1586, 0.92, 0.1647, 0.92, 0.1769, 0.92, 0.1708, 0.92, 0.1708, 0.92, 0.1769, 0.92, 0.1891, 0.92, 0.183, 0.92, 0.183, 0.92, 0.1891, 0.92, 0.2012, 0.92, 0.1952, 0.92, 0.1952, 0.92, 0.2012, 0.92, 0.2881, 0.9509, 0.282, 0.9509, 0.282, 0.9509, 0.2881, 0.9509, 0.3247, 0.9509, 0.3186, 0.9509, 0.3186, 0.9509, 0.3247, 0.9509, 0.2942, 0.9509, 0.2881, 0.9509, 0.2881, 0.9509, 0.2942, 0.9509, 0.3064, 0.9509, 0.3003, 0.9509, 0.3003, 0.9509, 0.3064, 0.9509, 0.3186, 0.9509, 0.3125, 0.9509, 0.3125, 0.9509, 0.3186, 0.9509, 0.3308, 0.9509, 0.3247, 0.9509, 0.3247, 0.9509, 0.3308, 0.9509, 0.2881, 0.9509, 0.282, 0.9509, 0.282, 0.9509, 0.2881, 0.9509, 0.3003, 0.9509, 0.2942, 0.9509, 0.2942, 0.9509, 0.3003, 0.9509, 0.3186, 0.9504, 0.3269, 0.9469, 0.3303, 0.9387, 0.3269, 0.9304, 0.3186, 0.927, 0.3103, 0.9304, 0.3069, 0.9387, 0.3103, 0.9469, 0.3003, 0.9509, 0.2942, 0.9509, 0.2942, 0.9509, 0.3003, 0.9509, 0.3125, 0.9509, 0.3064, 0.9509, 0.3064, 0.9509, 0.3125, 0.9509, 0.3247, 0.9509, 0.3186, 0.9509, 0.3186, 0.9509, 0.3247, 0.9509, 0.2942, 0.9509, 0.2881, 0.9509, 0.2881, 0.9509, 0.2942, 0.9509, 0.3064, 0.9509, 0.3003, 0.9509, 0.3003, 0.9509, 0.3064, 0.9509, 0.3186, 0.9509, 0.3125, 0.9509, 0.3125, 0.9509, 0.3186, 0.9509, 0.3308, 0.9509, 0.3247, 0.9509, 0.3247, 0.9509, 0.3308, 0.9509, 0.1947, 0.8378, 0.2008, 0.8378, 0.2008, 0.8378, 0.1947, 0.8378, 0.1647, 0.9444, 0.1708, 0.9444, 0.1708, 0.9444, 0.1647, 0.9444, 0.1952, 0.9444, 0.2012, 0.9444, 0.2012, 0.9444, 0.1952, 0.9444, 0.1769, 0.9444, 0.183, 0.9444, 0.183, 0.9444, 0.1769, 0.9444, 0.1586, 0.9444, 0.1647, 0.9444, 0.1647, 0.9444, 0.1586, 0.9444, 0.2012, 0.9444, 0.2073, 0.9444, 0.2073, 0.9444, 0.2012, 0.9444, 0.1891, 0.9444, 0.1952, 0.9444, 0.1952, 0.9444, 0.1891, 0.9444, 0.1708, 0.9444, 0.1769, 0.9444, 0.1769, 0.9444, 0.1708, 0.9444, 0.1847, 0.8095, 0.1764, 0.8129, 0.1681, 0.8095, 0.1647, 0.8012, 0.1681, 0.7929, 0.1764, 0.7895, 0.1847, 0.7929, 0.1881, 0.8012, 0.2069, 0.8378, 0.213, 0.8378, 0.213, 0.8378, 0.2069, 0.8378, 0.1642, 0.8378, 0.1703, 0.8378, 0.1703, 0.8378, 0.1642, 0.8378, 0.1764, 0.8378, 0.1825, 0.8378, 0.1825, 0.8378, 0.1764, 0.8378, 0.1886, 0.8378, 0.1947, 0.8378, 0.1947, 0.8378, 0.1886, 0.8378, 0.2008, 0.8378, 0.2069, 0.8378, 0.2069, 0.8378, 0.2008, 0.8378, 0.1703, 0.8378, 0.1764, 0.8378, 0.1764, 0.8378, 0.1703, 0.8378, 0.1825, 0.8378, 0.1886, 0.8378, 0.1886, 0.8378, 0.1825, 0.8378, 0.1825, 0.8378, 0.1886, 0.8378, 0.1886, 0.8378, 0.1825, 0.8378, 0.1703, 0.8378, 0.1764, 0.8378, 0.1764, 0.8378, 0.1703, 0.8378, 0.2008, 0.8378, 0.2069, 0.8378, 0.2069, 0.8378, 0.2008, 0.8378, 0.1886, 0.8378, 0.1947, 0.8378, 0.1947, 0.8378, 0.1886, 0.8378, 0.1764, 0.8378, 0.1825, 0.8378, 0.1825, 0.8378, 0.1764, 0.8378, 0.1642, 0.8378, 0.1703, 0.8378, 0.1703, 0.8378, 0.1642, 0.8378, 0.2069, 0.8378, 0.213, 0.8378, 0.213, 0.8378, 0.2069, 0.8378, 0.1947, 0.8378, 0.2008, 0.8378, 0.2008, 0.8378, 0.1947, 0.8378, 0.1825, 0.8378, 0.1886, 0.8378, 0.1886, 0.8378, 0.1825, 0.8378, 0.1703, 0.8378, 0.1764, 0.8378, 0.1764, 0.8378, 0.1703, 0.8378, 0.2008, 0.8378, 0.2069, 0.8378, 0.2069, 0.8378, 0.2008, 0.8378, 0.1886, 0.8378, 0.1947, 0.8378, 0.1947, 0.8378, 0.1886, 0.8378, 0.1764, 0.8378, 0.1825, 0.8378, 0.1825, 0.8378, 0.1764, 0.8378, 0.1642, 0.8378, 0.1703, 0.8378, 0.1703, 0.8378, 0.1642, 0.8378, 0.2069, 0.8378, 0.213, 0.8378, 0.213, 0.8378, 0.2069, 0.8378, 0.1947, 0.8378, 0.2008, 0.8378, 0.2008, 0.8378, 0.1947, 0.8378, 0.2071, 0.9332, 0.1988, 0.9298, 0.1988, 0.9298, 0.2071, 0.9332, 0.2071, 0.9497, 0.1988, 0.9532, 0.1905, 0.9497, 0.1871, 0.9415, 0.1905, 0.9332, 0.1988, 0.9298, 0.2071, 0.9332, 0.2105, 0.9415, 0.1988, 0.9298, 0.2071, 0.9332, 0.2071, 0.9332, 0.1988, 0.9298, 0.2105, 0.9415, 0.2071, 0.9497, 0.2071, 0.9497, 0.2105, 0.9415, 0.1905, 0.9497, 0.1871, 0.9415, 0.1871, 0.9415, 0.1905, 0.9497, 0.1905, 0.9332, 0.1988, 0.9298, 0.1988, 0.9298, 0.1905, 0.9332, 0.2071, 0.9332, 0.2105, 0.9415, 0.2105, 0.9415, 0.2071, 0.9332, 0.2071, 0.9497, 0.1988, 0.9532, 0.1988, 0.9532, 0.2071, 0.9497, 0.1988, 0.9532, 0.1905, 0.9497, 0.1905, 0.9497, 0.1988, 0.9532, 0.1871, 0.9415, 0.1905, 0.9332, 0.1905, 0.9332, 0.1871, 0.9415, 0.2071, 0.9497, 0.2105, 0.9415, 0.2105, 0.9415, 0.2071, 0.9497, 0.2071, 0.9497, 0.2105, 0.9415, 0.2105, 0.9415, 0.2071, 0.9497, 0.1871, 0.9415, 0.1905, 0.9497, 0.1905, 0.9497, 0.1871, 0.9415, 0.1988, 0.9298, 0.1905, 0.9332, 0.1905, 0.9332, 0.1988, 0.9298, 0.2105, 0.9415, 0.2071, 0.9332, 0.2071, 0.9332, 0.2105, 0.9415, 0.1988, 0.9532, 0.2071, 0.9497, 0.2071, 0.9497, 0.1988, 0.9532, 0.1905, 0.9497, 0.1988, 0.9532, 0.1988, 0.9532, 0.1905, 0.9497, 0.1905, 0.9332, 0.1871, 0.9415, 0.1871, 0.9415, 0.1905, 0.9332, 0.2071, 0.9497, 0.2105, 0.9415, 0.2071, 0.9332, 0.1988, 0.9298, 0.1905, 0.9332, 0.1871, 0.9415, 0.1905, 0.9497, 0.1988, 0.9532, 0.1871, 0.9415, 0.1905, 0.9497, 0.1905, 0.9497, 0.1871, 0.9415, 0.1988, 0.9298, 0.1905, 0.9332, 0.1905, 0.9332, 0.1988, 0.9298, 0.2105, 0.9415, 0.2071, 0.9332, 0.2071, 0.9332, 0.2105, 0.9415, 0.1988, 0.9532, 0.2071, 0.9497, 0.2071, 0.9497, 0.1988, 0.9532, 0.1905, 0.9497, 0.1988, 0.9532, 0.1988, 0.9532, 0.1905, 0.9497, 0.1905, 0.9332, 0.1871, 0.9415, 0.1871, 0.9415, 0.1905, 0.9332, 0.2071, 0.9332, 0.1988, 0.9298, 0.1988, 0.9298, 0.2071, 0.9332, 0.0867, 0.9256, 0.0867, 0.95, 0.08061, 0.95, 0.08061, 0.9256, 0.08061, 0.9256, 0.08061, 0.95, 0.07451, 0.95, 0.07451, 0.9256, 0.07451, 0.9256, 0.07451, 0.95, 0.06841, 0.95, 0.06841, 0.9256, 0.06841, 0.9256, 0.06841, 0.95, 0.06231, 0.95, 0.06231, 0.9256, 0.06231, 0.9256, 0.06231, 0.95, 0.05622, 0.95, 0.05622, 0.9256, 0.05622, 0.9256, 0.05622, 0.95, 0.05012, 0.95, 0.05012, 0.9256, 0.06231, 0.95, 0.06841, 0.95, 0.06841, 0.95, 0.06231, 0.95, 0.05012, 0.9256, 0.05012, 0.95, 0.04402, 0.95, 0.04402, 0.9256, 0.04402, 0.9256, 0.04402, 0.95, 0.03793, 0.95, 0.03793, 0.9256, 0.06841, 0.9256, 0.06231, 0.9256, 0.06231, 0.9256, 0.06841, 0.9256, 0.05012, 0.9256, 0.04402, 0.9256, 0.04402, 0.9256, 0.05012, 0.9256, 0.05012, 0.9256, 0.04402, 0.9256, 0.04402, 0.9256, 0.05012, 0.9256, 0.08061, 0.9256, 0.07451, 0.9256, 0.07451, 0.9256, 0.08061, 0.9256, 0.06231, 0.9256, 0.05622, 0.9256, 0.05622, 0.9256, 0.06231, 0.9256, 0.04402, 0.9256, 0.03793, 0.9256, 0.03793, 0.9256, 0.04402, 0.9256, 0.0867, 0.9256, 0.08061, 0.9256, 0.08061, 0.9256, 0.0867, 0.9256, 0.07451, 0.9256, 0.06841, 0.9256, 0.06841, 0.9256, 0.07451, 0.9256, 0.05622, 0.9256, 0.05012, 0.9256, 0.05012, 0.9256, 0.05622, 0.9256, 0.3125, 0.9509, 0.3064, 0.9509, 0.3064, 0.9509, 0.3125, 0.9509, 0.06231, 0.9256, 0.05622, 0.9256, 0.05622, 0.9256, 0.06231, 0.9256, 0.07451, 0.9256, 0.06841, 0.9256, 0.06841, 0.9256, 0.07451, 0.9256, 0.0867, 0.9256, 0.08061, 0.9256, 0.08061, 0.9256, 0.0867, 0.9256, 0.04402, 0.9256, 0.03793, 0.9256, 0.03793, 0.9256, 0.04402, 0.9256, 0.05622, 0.9256, 0.05012, 0.9256, 0.05012, 0.9256, 0.05622, 0.9256, 0.06841, 0.9256, 0.06231, 0.9256, 0.06231, 0.9256, 0.06841, 0.9256, 0.08061, 0.9256, 0.07451, 0.9256, 0.07451, 0.9256, 0.08061, 0.9256, 0.2881, 0.9509, 0.282, 0.9509, 0.282, 0.9509, 0.2881, 0.9509, 0.3247, 0.9509, 0.3186, 0.9509, 0.3186, 0.9509, 0.3247, 0.9509, 0.2942, 0.9509, 0.2881, 0.9509, 0.2881, 0.9509, 0.2942, 0.9509, 0.3064, 0.9509, 0.3003, 0.9509, 0.3003, 0.9509, 0.3064, 0.9509, 0.3186, 0.9509, 0.3125, 0.9509, 0.3125, 0.9509, 0.3186, 0.9509, 0.3308, 0.9509, 0.3247, 0.9509, 0.3247, 0.9509, 0.3308, 0.9509, 0.2881, 0.9509, 0.282, 0.9509, 0.282, 0.9509, 0.2881, 0.9509, 0.3003, 0.9509, 0.2942, 0.9509, 0.2942, 0.9509, 0.3003, 0.9509, 0.3186, 0.9504, 0.3269, 0.9469, 0.3303, 0.9387, 0.3269, 0.9304, 0.3186, 0.927, 0.3103, 0.9304, 0.3069, 0.9387, 0.3103, 0.9469, 0.3003, 0.9509, 0.2942, 0.9509, 0.2942, 0.9509, 0.3003, 0.9509, 0.3125, 0.9509, 0.3064, 0.9509, 0.3064, 0.9509, 0.3125, 0.9509, 0.3247, 0.9509, 0.3186, 0.9509, 0.3186, 0.9509, 0.3247, 0.9509, 0.2942, 0.9509, 0.2881, 0.9509, 0.2881, 0.9509, 0.2942, 0.9509, 0.3064, 0.9509, 0.3003, 0.9509, 0.3003, 0.9509, 0.3064, 0.9509, 0.3186, 0.9509, 0.3125, 0.9509, 0.3125, 0.9509, 0.3186, 0.9509, 0.3308, 0.9509, 0.3247, 0.9509, 0.3247, 0.9509, 0.3308, 0.9509, 0.1947, 0.8378, 0.2008, 0.8378, 0.2008, 0.8378, 0.1947, 0.8378, 0.04402, 0.95, 0.05012, 0.95, 0.05012, 0.95, 0.04402, 0.95, 0.07451, 0.95, 0.08061, 0.95, 0.08061, 0.95, 0.07451, 0.95, 0.05622, 0.95, 0.06231, 0.95, 0.06231, 0.95, 0.05622, 0.95, 0.03793, 0.95, 0.04402, 0.95, 0.04402, 0.95, 0.03793, 0.95, 0.08061, 0.95, 0.0867, 0.95, 0.0867, 0.95, 0.08061, 0.95, 0.06841, 0.95, 0.07451, 0.95, 0.07451, 0.95, 0.06841, 0.95, 0.05012, 0.95, 0.05622, 0.95, 0.05622, 0.95, 0.05012, 0.95, 0.1847, 0.8095, 0.1764, 0.8129, 0.1681, 0.8095, 0.1647, 0.8012, 0.1681, 0.7929, 0.1764, 0.7895, 0.1847, 0.7929, 0.1881, 0.8012, 0.2069, 0.8378, 0.213, 0.8378, 0.213, 0.8378, 0.2069, 0.8378, 0.1642, 0.8378, 0.1703, 0.8378, 0.1703, 0.8378, 0.1642, 0.8378, 0.1764, 0.8378, 0.1825, 0.8378, 0.1825, 0.8378, 0.1764, 0.8378, 0.1886, 0.8378, 0.1947, 0.8378, 0.1947, 0.8378, 0.1886, 0.8378, 0.2008, 0.8378, 0.2069, 0.8378, 0.2069, 0.8378, 0.2008, 0.8378, 0.1703, 0.8378, 0.1764, 0.8378, 0.1764, 0.8378, 0.1703, 0.8378, 0.1825, 0.8378, 0.1886, 0.8378, 0.1886, 0.8378, 0.1825, 0.8378, 0.1825, 0.8378, 0.1886, 0.8378, 0.1886, 0.8378, 0.1825, 0.8378, 0.1703, 0.8378, 0.1764, 0.8378, 0.1764, 0.8378, 0.1703, 0.8378, 0.2008, 0.8378, 0.2069, 0.8378, 0.2069, 0.8378, 0.2008, 0.8378, 0.1886, 0.8378, 0.1947, 0.8378, 0.1947, 0.8378, 0.1886, 0.8378, 0.1764, 0.8378, 0.1825, 0.8378, 0.1825, 0.8378, 0.1764, 0.8378, 0.1642, 0.8378, 0.1703, 0.8378, 0.1703, 0.8378, 0.1642, 0.8378, 0.2069, 0.8378, 0.213, 0.8378, 0.213, 0.8378, 0.2069, 0.8378, 0.1947, 0.8378, 0.2008, 0.8378, 0.2008, 0.8378, 0.1947, 0.8378, 0.1825, 0.8378, 0.1886, 0.8378, 0.1886, 0.8378, 0.1825, 0.8378, 0.1703, 0.8378, 0.1764, 0.8378, 0.1764, 0.8378, 0.1703, 0.8378, 0.2008, 0.8378, 0.2069, 0.8378, 0.2069, 0.8378, 0.2008, 0.8378, 0.1886, 0.8378, 0.1947, 0.8378, 0.1947, 0.8378, 0.1886, 0.8378, 0.1764, 0.8378, 0.1825, 0.8378, 0.1825, 0.8378, 0.1764, 0.8378, 0.1642, 0.8378, 0.1703, 0.8378, 0.1703, 0.8378, 0.1642, 0.8378, 0.2069, 0.8378, 0.213, 0.8378, 0.213, 0.8378, 0.2069, 0.8378, 0.1947, 0.8378, 0.2008, 0.8378, 0.2008, 0.8378, 0.1947, 0.8378, 0.2071, 0.9332, 0.1988, 0.9298, 0.1988, 0.9298, 0.2071, 0.9332, 0.2071, 0.9497, 0.1988, 0.9532, 0.1905, 0.9497, 0.1871, 0.9415, 0.1905, 0.9332, 0.1988, 0.9298, 0.2071, 0.9332, 0.2105, 0.9415, 0.1988, 0.9298, 0.2071, 0.9332, 0.2071, 0.9332, 0.1988, 0.9298, 0.2105, 0.9415, 0.2071, 0.9497, 0.2071, 0.9497, 0.2105, 0.9415, 0.1905, 0.9497, 0.1871, 0.9415, 0.1871, 0.9415, 0.1905, 0.9497, 0.1905, 0.9332, 0.1988, 0.9298, 0.1988, 0.9298, 0.1905, 0.9332, 0.2071, 0.9332, 0.2105, 0.9415, 0.2105, 0.9415, 0.2071, 0.9332, 0.2071, 0.9497, 0.1988, 0.9532, 0.1988, 0.9532, 0.2071, 0.9497, 0.1988, 0.9532, 0.1905, 0.9497, 0.1905, 0.9497, 0.1988, 0.9532, 0.1871, 0.9415, 0.1905, 0.9332, 0.1905, 0.9332, 0.1871, 0.9415, 0.2071, 0.9497, 0.2105, 0.9415, 0.2105, 0.9415, 0.2071, 0.9497, 0.2071, 0.9497, 0.2105, 0.9415, 0.2105, 0.9415, 0.2071, 0.9497, 0.1871, 0.9415, 0.1905, 0.9497, 0.1905, 0.9497, 0.1871, 0.9415, 0.1988, 0.9298, 0.1905, 0.9332, 0.1905, 0.9332, 0.1988, 0.9298, 0.2105, 0.9415, 0.2071, 0.9332, 0.2071, 0.9332, 0.2105, 0.9415, 0.1988, 0.9532, 0.2071, 0.9497, 0.2071, 0.9497, 0.1988, 0.9532, 0.1905, 0.9497, 0.1988, 0.9532, 0.1988, 0.9532, 0.1905, 0.9497, 0.1905, 0.9332, 0.1871, 0.9415, 0.1871, 0.9415, 0.1905, 0.9332, 0.2071, 0.9497, 0.2105, 0.9415, 0.2071, 0.9332, 0.1988, 0.9298, 0.1905, 0.9332, 0.1871, 0.9415, 0.1905, 0.9497, 0.1988, 0.9532, 0.1871, 0.9415, 0.1905, 0.9497, 0.1905, 0.9497, 0.1871, 0.9415, 0.1988, 0.9298, 0.1905, 0.9332, 0.1905, 0.9332, 0.1988, 0.9298, 0.2105, 0.9415, 0.2071, 0.9332, 0.2071, 0.9332, 0.2105, 0.9415, 0.1988, 0.9532, 0.2071, 0.9497, 0.2071, 0.9497, 0.1988, 0.9532, 0.1905, 0.9497, 0.1988, 0.9532, 0.1988, 0.9532, 0.1905, 0.9497, 0.1905, 0.9332, 0.1871, 0.9415, 0.1871, 0.9415, 0.1905, 0.9332, 0.2071, 0.9332, 0.1988, 0.9298, 0.1988, 0.9298, 0.2071, 0.9332, 0.0867, 0.9256, 0.0867, 0.95, 0.08061, 0.95, 0.08061, 0.9256, 0.08061, 0.9256, 0.08061, 0.95, 0.07451, 0.95, 0.07451, 0.9256, 0.07451, 0.9256, 0.07451, 0.95, 0.06841, 0.95, 0.06841, 0.9256, 0.06841, 0.9256, 0.06841, 0.95, 0.06231, 0.95, 0.06231, 0.9256, 0.06231, 0.9256, 0.06231, 0.95, 0.05622, 0.95, 0.05622, 0.9256, 0.05622, 0.9256, 0.05622, 0.95, 0.05012, 0.95, 0.05012, 0.9256, 0.06231, 0.95, 0.06841, 0.95, 0.06841, 0.95, 0.06231, 0.95, 0.05012, 0.9256, 0.05012, 0.95, 0.04402, 0.95, 0.04402, 0.9256, 0.04402, 0.9256, 0.04402, 0.95, 0.03793, 0.95, 0.03793, 0.9256, 0.06841, 0.9256, 0.06231, 0.9256, 0.06231, 0.9256, 0.06841, 0.9256, 0.05012, 0.9256, 0.04402, 0.9256, 0.04402, 0.9256, 0.05012, 0.9256, 0.05012, 0.9256, 0.04402, 0.9256, 0.04402, 0.9256, 0.05012, 0.9256, 0.08061, 0.9256, 0.07451, 0.9256, 0.07451, 0.9256, 0.08061, 0.9256, 0.06231, 0.9256, 0.05622, 0.9256, 0.05622, 0.9256, 0.06231, 0.9256, 0.04402, 0.9256, 0.03793, 0.9256, 0.03793, 0.9256, 0.04402, 0.9256, 0.0867, 0.9256, 0.08061, 0.9256, 0.08061, 0.9256, 0.0867, 0.9256, 0.07451, 0.9256, 0.06841, 0.9256, 0.06841, 0.9256, 0.07451, 0.9256, 0.05622, 0.9256, 0.05012, 0.9256, 0.05012, 0.9256, 0.05622, 0.9256, 0.3125, 0.9509, 0.3064, 0.9509, 0.3064, 0.9509, 0.3125, 0.9509, 0.06231, 0.9256, 0.05622, 0.9256, 0.05622, 0.9256, 0.06231, 0.9256, 0.07451, 0.9256, 0.06841, 0.9256, 0.06841, 0.9256, 0.07451, 0.9256, 0.0867, 0.9256, 0.08061, 0.9256, 0.08061, 0.9256, 0.0867, 0.9256, 0.04402, 0.9256, 0.03793, 0.9256, 0.03793, 0.9256, 0.04402, 0.9256, 0.05622, 0.9256, 0.05012, 0.9256, 0.05012, 0.9256, 0.05622, 0.9256, 0.06841, 0.9256, 0.06231, 0.9256, 0.06231, 0.9256, 0.06841, 0.9256, 0.08061, 0.9256, 0.07451, 0.9256, 0.07451, 0.9256, 0.08061, 0.9256, 0.2881, 0.9509, 0.282, 0.9509, 0.282, 0.9509, 0.2881, 0.9509, 0.3247, 0.9509, 0.3186, 0.9509, 0.3186, 0.9509, 0.3247, 0.9509, 0.2942, 0.9509, 0.2881, 0.9509, 0.2881, 0.9509, 0.2942, 0.9509, 0.3064, 0.9509, 0.3003, 0.9509, 0.3003, 0.9509, 0.3064, 0.9509, 0.3186, 0.9509, 0.3125, 0.9509, 0.3125, 0.9509, 0.3186, 0.9509, 0.3308, 0.9509, 0.3247, 0.9509, 0.3247, 0.9509, 0.3308, 0.9509, 0.2881, 0.9509, 0.282, 0.9509, 0.282, 0.9509, 0.2881, 0.9509, 0.3003, 0.9509, 0.2942, 0.9509, 0.2942, 0.9509, 0.3003, 0.9509, 0.3186, 0.9504, 0.3269, 0.9469, 0.3303, 0.9387, 0.3269, 0.9304, 0.3186, 0.927, 0.3103, 0.9304, 0.3069, 0.9387, 0.3103, 0.9469, 0.3003, 0.9509, 0.2942, 0.9509, 0.2942, 0.9509, 0.3003, 0.9509, 0.3125, 0.9509, 0.3064, 0.9509, 0.3064, 0.9509, 0.3125, 0.9509, 0.3247, 0.9509, 0.3186, 0.9509, 0.3186, 0.9509, 0.3247, 0.9509, 0.2942, 0.9509, 0.2881, 0.9509, 0.2881, 0.9509, 0.2942, 0.9509, 0.3064, 0.9509, 0.3003, 0.9509, 0.3003, 0.9509, 0.3064, 0.9509, 0.3186, 0.9509, 0.3125, 0.9509, 0.3125, 0.9509, 0.3186, 0.9509, 0.3308, 0.9509, 0.3247, 0.9509, 0.3247, 0.9509, 0.3308, 0.9509, 0.1947, 0.8378, 0.2008, 0.8378, 0.2008, 0.8378, 0.1947, 0.8378, 0.04402, 0.95, 0.05012, 0.95, 0.05012, 0.95, 0.04402, 0.95, 0.07451, 0.95, 0.08061, 0.95, 0.08061, 0.95, 0.07451, 0.95, 0.05622, 0.95, 0.06231, 0.95, 0.06231, 0.95, 0.05622, 0.95, 0.03793, 0.95, 0.04402, 0.95, 0.04402, 0.95, 0.03793, 0.95, 0.08061, 0.95, 0.0867, 0.95, 0.0867, 0.95, 0.08061, 0.95, 0.06841, 0.95, 0.07451, 0.95, 0.07451, 0.95, 0.06841, 0.95, 0.05012, 0.95, 0.05622, 0.95, 0.05622, 0.95, 0.05012, 0.95, 0.1847, 0.8095, 0.1764, 0.8129, 0.1681, 0.8095, 0.1647, 0.8012, 0.1681, 0.7929, 0.1764, 0.7895, 0.1847, 0.7929, 0.1881, 0.8012, 0.2069, 0.8378, 0.213, 0.8378, 0.213, 0.8378, 0.2069, 0.8378, 0.1642, 0.8378, 0.1703, 0.8378, 0.1703, 0.8378, 0.1642, 0.8378, 0.1764, 0.8378, 0.1825, 0.8378, 0.1825, 0.8378, 0.1764, 0.8378, 0.1886, 0.8378, 0.1947, 0.8378, 0.1947, 0.8378, 0.1886, 0.8378, 0.2008, 0.8378, 0.2069, 0.8378, 0.2069, 0.8378, 0.2008, 0.8378, 0.1703, 0.8378, 0.1764, 0.8378, 0.1764, 0.8378, 0.1703, 0.8378, 0.1825, 0.8378, 0.1886, 0.8378, 0.1886, 0.8378, 0.1825, 0.8378, 0.1825, 0.8378, 0.1886, 0.8378, 0.1886, 0.8378, 0.1825, 0.8378, 0.1703, 0.8378, 0.1764, 0.8378, 0.1764, 0.8378, 0.1703, 0.8378, 0.2008, 0.8378, 0.2069, 0.8378, 0.2069, 0.8378, 0.2008, 0.8378, 0.1886, 0.8378, 0.1947, 0.8378, 0.1947, 0.8378, 0.1886, 0.8378, 0.1764, 0.8378, 0.1825, 0.8378, 0.1825, 0.8378, 0.1764, 0.8378, 0.1642, 0.8378, 0.1703, 0.8378, 0.1703, 0.8378, 0.1642, 0.8378, 0.2069, 0.8378, 0.213, 0.8378, 0.213, 0.8378, 0.2069, 0.8378, 0.1947, 0.8378, 0.2008, 0.8378, 0.2008, 0.8378, 0.1947, 0.8378, 0.1825, 0.8378, 0.1886, 0.8378, 0.1886, 0.8378, 0.1825, 0.8378, 0.1703, 0.8378, 0.1764, 0.8378, 0.1764, 0.8378, 0.1703, 0.8378, 0.2008, 0.8378, 0.2069, 0.8378, 0.2069, 0.8378, 0.2008, 0.8378, 0.1886, 0.8378, 0.1947, 0.8378, 0.1947, 0.8378, 0.1886, 0.8378, 0.1764, 0.8378, 0.1825, 0.8378, 0.1825, 0.8378, 0.1764, 0.8378, 0.1642, 0.8378, 0.1703, 0.8378, 0.1703, 0.8378, 0.1642, 0.8378, 0.2069, 0.8378, 0.213, 0.8378, 0.213, 0.8378, 0.2069, 0.8378, 0.1947, 0.8378, 0.2008, 0.8378, 0.2008, 0.8378, 0.1947, 0.8378, 0.2071, 0.9332, 0.1988, 0.9298, 0.1988, 0.9298, 0.2071, 0.9332, 0.2071, 0.9497, 0.1988, 0.9532, 0.1905, 0.9497, 0.1871, 0.9415, 0.1905, 0.9332, 0.1988, 0.9298, 0.2071, 0.9332, 0.2105, 0.9415, 0.1988, 0.9298, 0.2071, 0.9332, 0.2071, 0.9332, 0.1988, 0.9298, 0.2105, 0.9415, 0.2071, 0.9497, 0.2071, 0.9497, 0.2105, 0.9415, 0.1905, 0.9497, 0.1871, 0.9415, 0.1871, 0.9415, 0.1905, 0.9497, 0.1905, 0.9332, 0.1988, 0.9298, 0.1988, 0.9298, 0.1905, 0.9332, 0.2071, 0.9332, 0.2105, 0.9415, 0.2105, 0.9415, 0.2071, 0.9332, 0.2071, 0.9497, 0.1988, 0.9532, 0.1988, 0.9532, 0.2071, 0.9497, 0.1988, 0.9532, 0.1905, 0.9497, 0.1905, 0.9497, 0.1988, 0.9532, 0.1871, 0.9415, 0.1905, 0.9332, 0.1905, 0.9332, 0.1871, 0.9415, 0.2071, 0.9497, 0.2105, 0.9415, 0.2105, 0.9415, 0.2071, 0.9497, 0.2071, 0.9497, 0.2105, 0.9415, 0.2105, 0.9415, 0.2071, 0.9497, 0.1871, 0.9415, 0.1905, 0.9497, 0.1905, 0.9497, 0.1871, 0.9415, 0.1988, 0.9298, 0.1905, 0.9332, 0.1905, 0.9332, 0.1988, 0.9298, 0.2105, 0.9415, 0.2071, 0.9332, 0.2071, 0.9332, 0.2105, 0.9415, 0.1988, 0.9532, 0.2071, 0.9497, 0.2071, 0.9497, 0.1988, 0.9532, 0.1905, 0.9497, 0.1988, 0.9532, 0.1988, 0.9532, 0.1905, 0.9497, 0.1905, 0.9332, 0.1871, 0.9415, 0.1871, 0.9415, 0.1905, 0.9332, 0.2071, 0.9497, 0.2105, 0.9415, 0.2071, 0.9332, 0.1988, 0.9298, 0.1905, 0.9332, 0.1871, 0.9415, 0.1905, 0.9497, 0.1988, 0.9532, 0.1871, 0.9415, 0.1905, 0.9497, 0.1905, 0.9497, 0.1871, 0.9415, 0.1988, 0.9298, 0.1905, 0.9332, 0.1905, 0.9332, 0.1988, 0.9298, 0.2105, 0.9415, 0.2071, 0.9332, 0.2071, 0.9332, 0.2105, 0.9415, 0.1988, 0.9532, 0.2071, 0.9497, 0.2071, 0.9497, 0.1988, 0.9532, 0.1905, 0.9497, 0.1988, 0.9532, 0.1988, 0.9532, 0.1905, 0.9497, 0.1905, 0.9332, 0.1871, 0.9415, 0.1871, 0.9415, 0.1905, 0.9332, 0.2071, 0.9332, 0.1988, 0.9298, 0.1988, 0.9298, 0.2071, 0.9332, 0.0867, 0.9256, 0.0867, 0.95, 0.08061, 0.95, 0.08061, 0.9256, 0.08061, 0.9256, 0.08061, 0.95, 0.07451, 0.95, 0.07451, 0.9256, 0.07451, 0.9256, 0.07451, 0.95, 0.06841, 0.95, 0.06841, 0.9256, 0.06841, 0.9256, 0.06841, 0.95, 0.06231, 0.95, 0.06231, 0.9256, 0.06231, 0.9256, 0.06231, 0.95, 0.05622, 0.95, 0.05622, 0.9256, 0.05622, 0.9256, 0.05622, 0.95, 0.05012, 0.95, 0.05012, 0.9256, 0.06231, 0.95, 0.06841, 0.95, 0.06841, 0.95, 0.06231, 0.95, 0.05012, 0.9256, 0.05012, 0.95, 0.04402, 0.95, 0.04402, 0.9256, 0.04402, 0.9256, 0.04402, 0.95, 0.03793, 0.95, 0.03793, 0.9256, 0.06841, 0.9256, 0.06231, 0.9256, 0.06231, 0.9256, 0.06841, 0.9256, 0.05012, 0.9256, 0.04402, 0.9256, 0.04402, 0.9256, 0.05012, 0.9256, 0.05012, 0.9256, 0.04402, 0.9256, 0.04402, 0.9256, 0.05012, 0.9256, 0.08061, 0.9256, 0.07451, 0.9256, 0.07451, 0.9256, 0.08061, 0.9256, 0.06231, 0.9256, 0.05622, 0.9256, 0.05622, 0.9256, 0.06231, 0.9256, 0.04402, 0.9256, 0.03793, 0.9256, 0.03793, 0.9256, 0.04402, 0.9256, 0.0867, 0.9256, 0.08061, 0.9256, 0.08061, 0.9256, 0.0867, 0.9256, 0.07451, 0.9256, 0.06841, 0.9256, 0.06841, 0.9256, 0.07451, 0.9256, 0.05622, 0.9256, 0.05012, 0.9256, 0.05012, 0.9256, 0.05622, 0.9256, 0.3125, 0.9509, 0.3064, 0.9509, 0.3064, 0.9509, 0.3125, 0.9509, 0.06231, 0.9256, 0.05622, 0.9256, 0.05622, 0.9256, 0.06231, 0.9256, 0.07451, 0.9256, 0.06841, 0.9256, 0.06841, 0.9256, 0.07451, 0.9256, 0.0867, 0.9256, 0.08061, 0.9256, 0.08061, 0.9256, 0.0867, 0.9256, 0.04402, 0.9256, 0.03793, 0.9256, 0.03793, 0.9256, 0.04402, 0.9256, 0.05622, 0.9256, 0.05012, 0.9256, 0.05012, 0.9256, 0.05622, 0.9256, 0.06841, 0.9256, 0.06231, 0.9256, 0.06231, 0.9256, 0.06841, 0.9256, 0.08061, 0.9256, 0.07451, 0.9256, 0.07451, 0.9256, 0.08061, 0.9256, 0.2881, 0.9509, 0.282, 0.9509, 0.282, 0.9509, 0.2881, 0.9509, 0.3247, 0.9509, 0.3186, 0.9509, 0.3186, 0.9509, 0.3247, 0.9509, 0.2942, 0.9509, 0.2881, 0.9509, 0.2881, 0.9509, 0.2942, 0.9509, 0.3064, 0.9509, 0.3003, 0.9509, 0.3003, 0.9509, 0.3064, 0.9509, 0.3186, 0.9509, 0.3125, 0.9509, 0.3125, 0.9509, 0.3186, 0.9509, 0.3308, 0.9509, 0.3247, 0.9509, 0.3247, 0.9509, 0.3308, 0.9509, 0.2881, 0.9509, 0.282, 0.9509, 0.282, 0.9509, 0.2881, 0.9509, 0.3003, 0.9509, 0.2942, 0.9509, 0.2942, 0.9509, 0.3003, 0.9509, 0.3186, 0.9504, 0.3269, 0.9469, 0.3303, 0.9387, 0.3269, 0.9304, 0.3186, 0.927, 0.3103, 0.9304, 0.3069, 0.9387, 0.3103, 0.9469, 0.3003, 0.9509, 0.2942, 0.9509, 0.2942, 0.9509, 0.3003, 0.9509, 0.3125, 0.9509, 0.3064, 0.9509, 0.3064, 0.9509, 0.3125, 0.9509, 0.3247, 0.9509, 0.3186, 0.9509, 0.3186, 0.9509, 0.3247, 0.9509, 0.2942, 0.9509, 0.2881, 0.9509, 0.2881, 0.9509, 0.2942, 0.9509, 0.3064, 0.9509, 0.3003, 0.9509, 0.3003, 0.9509, 0.3064, 0.9509, 0.3186, 0.9509, 0.3125, 0.9509, 0.3125, 0.9509, 0.3186, 0.9509, 0.3308, 0.9509, 0.3247, 0.9509, 0.3247, 0.9509, 0.3308, 0.9509, 0.1947, 0.8378, 0.2008, 0.8378, 0.2008, 0.8378, 0.1947, 0.8378, 0.04402, 0.95, 0.05012, 0.95, 0.05012, 0.95, 0.04402, 0.95, 0.07451, 0.95, 0.08061, 0.95, 0.08061, 0.95, 0.07451, 0.95, 0.05622, 0.95, 0.06231, 0.95, 0.06231, 0.95, 0.05622, 0.95, 0.03793, 0.95, 0.04402, 0.95, 0.04402, 0.95, 0.03793, 0.95, 0.08061, 0.95, 0.0867, 0.95, 0.0867, 0.95, 0.08061, 0.95, 0.06841, 0.95, 0.07451, 0.95, 0.07451, 0.95, 0.06841, 0.95, 0.05012, 0.95, 0.05622, 0.95, 0.05622, 0.95, 0.05012, 0.95, 0.1847, 0.8095, 0.1764, 0.8129, 0.1681, 0.8095, 0.1647, 0.8012, 0.1681, 0.7929, 0.1764, 0.7895, 0.1847, 0.7929, 0.1881, 0.8012, 0.2069, 0.8378, 0.213, 0.8378, 0.213, 0.8378, 0.2069, 0.8378, 0.1642, 0.8378, 0.1703, 0.8378, 0.1703, 0.8378, 0.1642, 0.8378, 0.1764, 0.8378, 0.1825, 0.8378, 0.1825, 0.8378, 0.1764, 0.8378, 0.1886, 0.8378, 0.1947, 0.8378, 0.1947, 0.8378, 0.1886, 0.8378, 0.2008, 0.8378, 0.2069, 0.8378, 0.2069, 0.8378, 0.2008, 0.8378, 0.1703, 0.8378, 0.1764, 0.8378, 0.1764, 0.8378, 0.1703, 0.8378, 0.1825, 0.8378, 0.1886, 0.8378, 0.1886, 0.8378, 0.1825, 0.8378, 0.1825, 0.8378, 0.1886, 0.8378, 0.1886, 0.8378, 0.1825, 0.8378, 0.1703, 0.8378, 0.1764, 0.8378, 0.1764, 0.8378, 0.1703, 0.8378, 0.2008, 0.8378, 0.2069, 0.8378, 0.2069, 0.8378, 0.2008, 0.8378, 0.1886, 0.8378, 0.1947, 0.8378, 0.1947, 0.8378, 0.1886, 0.8378, 0.1764, 0.8378, 0.1825, 0.8378, 0.1825, 0.8378, 0.1764, 0.8378, 0.1642, 0.8378, 0.1703, 0.8378, 0.1703, 0.8378, 0.1642, 0.8378, 0.2069, 0.8378, 0.213, 0.8378, 0.213, 0.8378, 0.2069, 0.8378, 0.1947, 0.8378, 0.2008, 0.8378, 0.2008, 0.8378, 0.1947, 0.8378, 0.1825, 0.8378, 0.1886, 0.8378, 0.1886, 0.8378, 0.1825, 0.8378, 0.1703, 0.8378, 0.1764, 0.8378, 0.1764, 0.8378, 0.1703, 0.8378, 0.2008, 0.8378, 0.2069, 0.8378, 0.2069, 0.8378, 0.2008, 0.8378, 0.1886, 0.8378, 0.1947, 0.8378, 0.1947, 0.8378, 0.1886, 0.8378, 0.1764, 0.8378, 0.1825, 0.8378, 0.1825, 0.8378, 0.1764, 0.8378, 0.1642, 0.8378, 0.1703, 0.8378, 0.1703, 0.8378, 0.1642, 0.8378, 0.2069, 0.8378, 0.213, 0.8378, 0.213, 0.8378, 0.2069, 0.8378, 0.1947, 0.8378, 0.2008, 0.8378, 0.2008, 0.8378, 0.1947, 0.8378, 0.2071, 0.9332, 0.1988, 0.9298, 0.1988, 0.9298, 0.2071, 0.9332, 0.2071, 0.9497, 0.1988, 0.9532, 0.1905, 0.9497, 0.1871, 0.9415, 0.1905, 0.9332, 0.1988, 0.9298, 0.2071, 0.9332, 0.2105, 0.9415, 0.1988, 0.9298, 0.2071, 0.9332, 0.2071, 0.9332, 0.1988, 0.9298, 0.2105, 0.9415, 0.2071, 0.9497, 0.2071, 0.9497, 0.2105, 0.9415, 0.1905, 0.9497, 0.1871, 0.9415, 0.1871, 0.9415, 0.1905, 0.9497, 0.1905, 0.9332, 0.1988, 0.9298, 0.1988, 0.9298, 0.1905, 0.9332, 0.2071, 0.9332, 0.2105, 0.9415, 0.2105, 0.9415, 0.2071, 0.9332, 0.2071, 0.9497, 0.1988, 0.9532, 0.1988, 0.9532, 0.2071, 0.9497, 0.1988, 0.9532, 0.1905, 0.9497, 0.1905, 0.9497, 0.1988, 0.9532, 0.1871, 0.9415, 0.1905, 0.9332, 0.1905, 0.9332, 0.1871, 0.9415, 0.2071, 0.9497, 0.2105, 0.9415, 0.2105, 0.9415, 0.2071, 0.9497, 0.2071, 0.9497, 0.2105, 0.9415, 0.2105, 0.9415, 0.2071, 0.9497, 0.1871, 0.9415, 0.1905, 0.9497, 0.1905, 0.9497, 0.1871, 0.9415, 0.1988, 0.9298, 0.1905, 0.9332, 0.1905, 0.9332, 0.1988, 0.9298, 0.2105, 0.9415, 0.2071, 0.9332, 0.2071, 0.9332, 0.2105, 0.9415, 0.1988, 0.9532, 0.2071, 0.9497, 0.2071, 0.9497, 0.1988, 0.9532, 0.1905, 0.9497, 0.1988, 0.9532, 0.1988, 0.9532, 0.1905, 0.9497, 0.1905, 0.9332, 0.1871, 0.9415, 0.1871, 0.9415, 0.1905, 0.9332, 0.2071, 0.9497, 0.2105, 0.9415, 0.2071, 0.9332, 0.1988, 0.9298, 0.1905, 0.9332, 0.1871, 0.9415, 0.1905, 0.9497, 0.1988, 0.9532, 0.1871, 0.9415, 0.1905, 0.9497, 0.1905, 0.9497, 0.1871, 0.9415, 0.1988, 0.9298, 0.1905, 0.9332, 0.1905, 0.9332, 0.1988, 0.9298, 0.2105, 0.9415, 0.2071, 0.9332, 0.2071, 0.9332, 0.2105, 0.9415, 0.1988, 0.9532, 0.2071, 0.9497, 0.2071, 0.9497, 0.1988, 0.9532, 0.1905, 0.9497, 0.1988, 0.9532, 0.1988, 0.9532, 0.1905, 0.9497, 0.1905, 0.9332, 0.1871, 0.9415, 0.1871, 0.9415, 0.1905, 0.9332, 0.2071, 0.9332, 0.1988, 0.9298, 0.1988, 0.9298, 0.2071, 0.9332])
me_cube_001.materials.append(mat_material_001)
me_cube_001.use_remesh_preserve_volume = False
me_cube_001.use_remesh_preserve_attributes = False
me_cube_001.use_mirror_vertex_groups = False
me_cube_001.update()

# ---- objects
ob_cube = bpy.data.objects.new('Cube', me_cube_001)

# ---- transforms, parenting, visibility, modifiers, constraints
ob_cube.location = (-1.192e-07, 0.0, 0.4889)
ob_cube.lineart.crease_threshold = 0.0

# ---- collection membership
col_collection.objects.link(ob_cube)

# ---- scene / render settings (as saved in the file)
scene.frame_start = 1; scene.frame_end = 250; scene.frame_set(1)
scene.render.engine = 'BLENDER_EEVEE_NEXT'
scene.cycles.use_denoising = False
scene.cycles.samples = 128
scene.cycles.sampling_pattern = 'TABULATED_SOBOL'
scene.cycles.use_adaptive_sampling = False
scene.cycles.use_light_tree = False
scene.view_settings.view_transform = 'Filmic'
bpy.context.view_layer.update()

# ---- added for rendering (the .blend has no active camera and no usable light): camera, sun
cam_auto = bpy.data.cameras.new('AutoCamera')
cam_auto.lens = 50.0
cam_auto.sensor_width = 36.0
cam_auto.clip_end = 1000.0
ob_auto_camera = bpy.data.objects.new('AutoCamera', cam_auto)
scene.collection.objects.link(ob_auto_camera)
ob_auto_camera.location = (11.5445, -13.8534, 14.5731)
ob_auto_camera.rotation_euler = (1.09748, -7.21219e-08, 0.694738)
scene.camera = ob_auto_camera
light_auto_sun = bpy.data.lights.new('AutoSun', 'SUN')
light_auto_sun.energy = 3.0
light_auto_sun.angle = 0.0523599
ob_auto_sun = bpy.data.objects.new('AutoSun', light_auto_sun)
scene.collection.objects.link(ob_auto_sun)
ob_auto_sun.rotation_euler = (0.872665, 0.174533, 0.523599)
bpy.context.view_layer.update()
